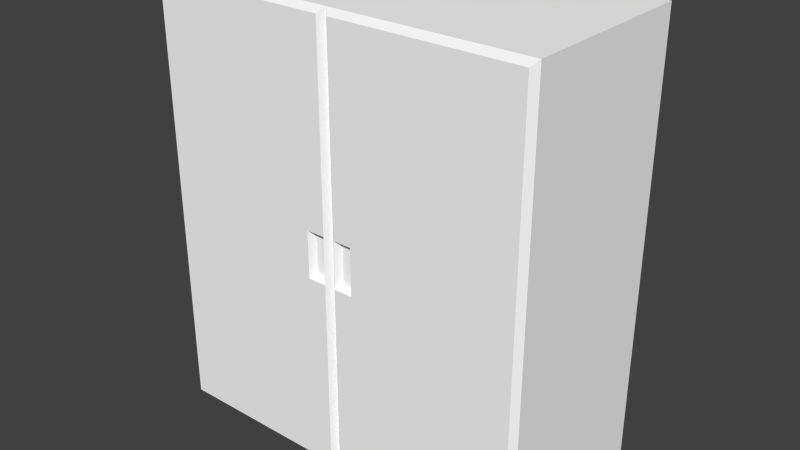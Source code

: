# Source: freezer.blend  (saved by Blender 2.66.1; exported with 4.5.12 LTS)
import bpy
from mathutils import Matrix  # noqa: F401  (used for matrix-valued properties, if any)

bpy.ops.wm.read_factory_settings(use_empty=True)
scene = bpy.context.scene
scene.name = 'Scene'

# ---- collections
col_collection_1 = bpy.data.collections.new('Collection 1'); scene.collection.children.link(col_collection_1)

# ---- materials (node trees are filled in below, after node groups)
mat_cube1_auv = bpy.data.materials.new('cube1_auv')
mat_cube1_auv.alpha_threshold = 0.0
mat_cube1_auv.use_transparent_shadow = False
mat_cube1_auv.diffuse_color = (1.0, 1.0, 1.0, 1.0)
mat_cube1_auv.roughness = 0.5
mat_cube1_auv.line_color = (0.0, 0.0, 0.0, 1.0)

# ---- material node trees

# ---- world
world_world = bpy.data.worlds.new('World'); scene.world = world_world
world_world.color = (0.05088, 0.05088, 0.05088)
world_world.use_sun_shadow = False
world_world.sun_shadow_jitter_overblur = 0.0
world_world.cycles.sampling_method = 'MANUAL'
world_world.cycles.sample_map_resolution = 256

# ---- meshes
me_cube1 = bpy.data.meshes.new('cube1')
me_cube1.from_pydata([(-1.0, 0.5734, -1.0), (-1.0, 0.5734, 1.273), (1.0, 0.5734, 1.273), (1.0, 0.5734, -1.0), (-0.02913, -0.3876, -0.9709), (-0.02913, -0.3876, 1.244), (-0.9709, -0.3876, 1.244), (-0.9709, -0.3876, -0.9709), (0.02913, -0.3876, 1.244), (0.02913, -0.3876, -0.9709), (0.9709, -0.3876, -0.9709), (0.9709, -0.3876, 1.244), (0.125, -0.3876, 1.244), (0.125, -0.3876, -0.9709), (-0.125, -0.3876, -0.9709), (-0.125, -0.3876, 1.244), (0.125, -0.3876, 0.2571), (0.125, -0.3876, 0.01595), (-0.125, -0.3876, 0.01595), (-0.125, -0.3876, 0.2571), (0.02913, -0.3876, 0.2571), (0.02913, -0.3876, 0.01595), (-0.02913, -0.3876, 0.01595), (-0.02913, -0.3876, 0.2571), (-0.05099, -0.3553, 0.03781), (-0.05099, -0.3553, 0.2353), (-0.1031, -0.3553, 0.2353), (-0.1031, -0.3553, 0.03781), (0.05099, -0.3553, 0.2353), (0.05099, -0.3553, 0.03781), (0.1031, -0.3553, 0.03781), (0.1031, -0.3553, 0.2353), (-1.0, 0.5734, -1.0), (-1.0, 0.5734, -1.0), (-1.0, 0.5734, 1.273), (-1.0, 0.5734, 1.273), (1.0, 0.5734, 1.273), (1.0, 0.5734, 1.273), (1.0, 0.5734, -1.0), (1.0, 0.5734, -1.0), (-1.0, -0.3585, -1.0), (-1.0, -0.3585, -1.0), (-1.0, -0.3585, 1.273), (1.0, -0.3585, 1.273), (1.0, -0.3585, -1.0), (0.0, -0.3585, 1.273), (0.0, -0.3585, -1.0), (-0.9709, -0.3876, 1.244), (-0.9709, -0.3876, -0.9709), (0.9709, -0.3876, -0.9709), (0.9709, -0.3876, 1.244), (0.125, -0.3876, 0.2571), (0.125, -0.3876, 0.2571), (0.125, -0.3876, 0.01595), (0.125, -0.3876, 0.01595), (-0.125, -0.3876, 0.01595), (-0.125, -0.3876, 0.01595), (-0.125, -0.3876, 0.2571), (-0.125, -0.3876, 0.2571), (0.02913, -0.3876, 0.2571), (0.02913, -0.3876, 0.2571), (0.02913, -0.3876, 0.01595), (0.02913, -0.3876, 0.01595), (-0.02913, -0.3876, 0.01595), (-0.02913, -0.3876, 0.01595), (-0.02913, -0.3876, 0.2571), (-0.02913, -0.3876, 0.2571), (-0.05099, -0.3553, 0.03781), (-0.05099, -0.3553, 0.03781), (-0.05099, -0.3553, 0.2353), (-0.05099, -0.3553, 0.2353), (-0.1031, -0.3553, 0.2353), (-0.1031, -0.3553, 0.2353), (-0.1031, -0.3553, 0.03781), (-0.1031, -0.3553, 0.03781), (0.05099, -0.3553, 0.2353), (0.05099, -0.3553, 0.2353), (0.05099, -0.3553, 0.03781), (0.05099, -0.3553, 0.03781), (0.1031, -0.3553, 0.03781), (0.1031, -0.3553, 0.03781), (0.1031, -0.3553, 0.2353), (0.1031, -0.3553, 0.2353)], [(21, 29), (66, 69), (51, 59), (2, 35), (17, 21), (59, 61), (24, 27), (8, 59), (20, 28), (57, 65), (43, 11), (18, 22), (52, 81), (51, 53), (70, 71), (68, 73), (16, 20), (14, 55), (2, 3), (9, 61), (67, 69), (29, 30), (0, 1), (54, 79), (34, 37), (55, 63), (12, 51), (3, 32), (75, 77), (40, 46), (77, 80), (23, 25), (53, 61), (28, 31), (40, 48), (16, 31), (64, 67), (13, 53), (36, 38), (32, 35), (22, 24), (19, 26), (75, 82), (10, 11), (55, 57), (71, 73), (15, 57), (6, 7), (17, 30), (18, 27), (19, 23), (25, 26), (79, 81)], [(4, 64, 56, 14), (45, 8, 12), (47, 15, 45, 42), (15, 5, 45), (46, 4, 14), (46, 13, 9), (60, 8, 45, 46, 9), (65, 63, 4, 46, 45, 5), (12, 13, 49, 50), (14, 15, 47, 48), (60, 52, 12, 8), (58, 66, 5, 15), (62, 9, 13, 54), (33, 35, 37, 39), (35, 33, 41, 42), (45, 12, 50, 43), (39, 37, 43, 44), (37, 35, 42, 45, 43), (44, 43, 50, 49), (41, 48, 47, 42), (82, 76, 78, 80), (74, 68, 70, 72), (58, 56, 74, 72), (64, 68, 74, 56), (68, 64, 66, 70), (58, 72, 70, 66), (82, 52, 60, 76), (52, 82, 80, 54), (78, 62, 54, 80), (76, 60, 62, 78), (46, 14, 48, 41), (13, 46, 44, 49), (39, 44, 46, 41, 33)])
_uv = me_cube1.uv_layers.new(name='UVMap')
_uv.uv.foreach_set('vector', [0.9159, 0.4386, 0.9154, 0.2602, 0.9327, 0.2601, 0.9332, 0.4385, 0.6582, 0.02233, 0.653, 0.02761, 0.6356, 0.02766, 0.7077, 0.4335, 0.821, 0.4338, 0.8377, 0.4378, 0.7038, 0.4374, 0.8757, 0.4235, 0.893, 0.4235, 0.8982, 0.4288, 0.977, 0.7176, 0.9823, 0.7229, 0.9822, 0.7402, 0.9754, 0.6837, 0.9806, 0.6611, 0.9807, 0.6784, 0.6202, 0.2108, 0.6196, 0.0324, 0.6249, 0.02711, 0.6261, 0.438, 0.6209, 0.4327, 0.9122, 0.72, 0.9123, 0.6764, 0.9129, 0.4981, 0.9054, 0.4928, 0.9042, 0.9037, 0.9116, 0.8984, 0.6023, 0.03245, 0.6035, 0.4328, 0.4506, 0.4333, 0.4494, 0.03292, 0.8398, 0.03286, 0.8386, 0.4332, 0.6857, 0.4327, 0.6869, 0.0324, 0.6584, 0.2177, 0.6411, 0.2178, 0.6405, 0.03938, 0.6579, 0.03933, 0.8391, 0.2548, 0.8564, 0.2549, 0.8559, 0.4333, 0.8386, 0.4332, 0.9327, 0.02711, 0.9332, 0.2055, 0.9159, 0.2055, 0.9154, 0.02717, 0.3899, 0.438, 0.3886, 0.02711, 0.02711, 0.02822, 0.02837, 0.4391, 0.6138, 0.9037, 0.6126, 0.4928, 0.4441, 0.4933, 0.4454, 0.9042, 0.6132, 0.02749, 0.5935, 0.03213, 0.4604, 0.03254, 0.4558, 0.02797, 0.02711, 0.4937, 0.02837, 0.9046, 0.1475, 0.9042, 0.1462, 0.4933, 0.2203, 0.4939, 0.2215, 0.8554, 0.3899, 0.8549, 0.3893, 0.6741, 0.3888, 0.4933, 0.4454, 0.4386, 0.4441, 0.02767, 0.4494, 0.03292, 0.4506, 0.4333, 0.6816, 0.02711, 0.6869, 0.0324, 0.6857, 0.4327, 0.6804, 0.438, 0.6843, 0.913, 0.6938, 0.913, 0.6939, 0.9487, 0.6845, 0.9487, 0.8499, 0.9487, 0.8405, 0.9487, 0.8404, 0.913, 0.8498, 0.913, 0.7482, 0.9526, 0.7481, 0.909, 0.754, 0.913, 0.7541, 0.9487, 0.9042, 0.9579, 0.91, 0.9618, 0.91, 0.9713, 0.9042, 0.9752, 0.8405, 0.9487, 0.8366, 0.9526, 0.8364, 0.909, 0.8404, 0.913, 0.3898, 0.9269, 0.384, 0.923, 0.384, 0.9135, 0.3899, 0.9096, 0.2805, 0.9136, 0.2864, 0.9096, 0.2864, 0.9269, 0.2806, 0.923, 0.6804, 0.909, 0.6843, 0.913, 0.6845, 0.9487, 0.6805, 0.9526, 0.6138, 0.9718, 0.608, 0.9757, 0.6079, 0.9584, 0.6138, 0.9623, 0.2263, 0.9492, 0.2205, 0.9532, 0.2203, 0.9096, 0.2262, 0.9135, 0.9694, 0.7409, 0.9741, 0.7614, 0.9737, 0.9003, 0.9689, 0.905, 0.9726, 0.6555, 0.9678, 0.676, 0.9673, 0.5119, 0.9721, 0.5167, 0.8499, 0.4933, 0.6815, 0.4928, 0.6809, 0.6735, 0.6804, 0.8543, 0.8488, 0.8548])
me_cube1.materials.append(mat_cube1_auv)
me_cube1.use_remesh_preserve_volume = False
me_cube1.use_remesh_preserve_attributes = False
me_cube1.use_mirror_vertex_groups = False
me_cube1.use_paint_bone_selection = False
me_cube1.use_paint_mask = True
me_cube1.update()

# ---- objects
ob_cube1 = bpy.data.objects.new('cube1', me_cube1)

# ---- transforms, parenting, visibility, modifiers, constraints
ob_cube1.location = (0.0, 0.0, 1.247)
ob_cube1.lineart.crease_threshold = 0.0

# ---- collection membership
col_collection_1.objects.link(ob_cube1)

# ---- scene / render settings (as saved in the file)
scene.frame_start = 1; scene.frame_end = 250; scene.frame_set(1)
scene.render.engine = 'BLENDER_EEVEE_NEXT'
scene.render.image_settings.color_mode = 'RGB'
scene.render.image_settings.compression = 90
scene.render.resolution_percentage = 50
scene.render.dither_intensity = 0.0
scene.render.bake_margin = 2
scene.cycles.use_denoising = False
scene.cycles.samples = 10
scene.cycles.sampling_pattern = 'TABULATED_SOBOL'
scene.cycles.light_sampling_threshold = 0.0
scene.cycles.use_adaptive_sampling = False
scene.cycles.use_light_tree = False
scene.cycles.blur_glossy = 0.0
scene.cycles.volume_bounces = 1
scene.cycles.pixel_filter_type = 'GAUSSIAN'
scene.cycles.sample_clamp_indirect = 0.0
scene.view_settings.view_transform = 'Standard'
bpy.context.view_layer.update()

# ---- added for rendering (the .blend has no active camera and no usable light): camera, sun
cam_auto = bpy.data.cameras.new('AutoCamera')
cam_auto.lens = 50.0
cam_auto.sensor_width = 36.0
cam_auto.clip_end = 1000.0
ob_auto_camera = bpy.data.objects.new('AutoCamera', cam_auto)
scene.collection.objects.link(ob_auto_camera)
ob_auto_camera.location = (2.93901, -3.43391, 3.73438)
ob_auto_camera.rotation_euler = (1.09748, -7.21219e-08, 0.694738)
scene.camera = ob_auto_camera
light_auto_sun = bpy.data.lights.new('AutoSun', 'SUN')
light_auto_sun.energy = 3.0
light_auto_sun.angle = 0.0523599
ob_auto_sun = bpy.data.objects.new('AutoSun', light_auto_sun)
scene.collection.objects.link(ob_auto_sun)
ob_auto_sun.rotation_euler = (0.872665, 0.174533, 0.523599)
bpy.context.view_layer.update()
